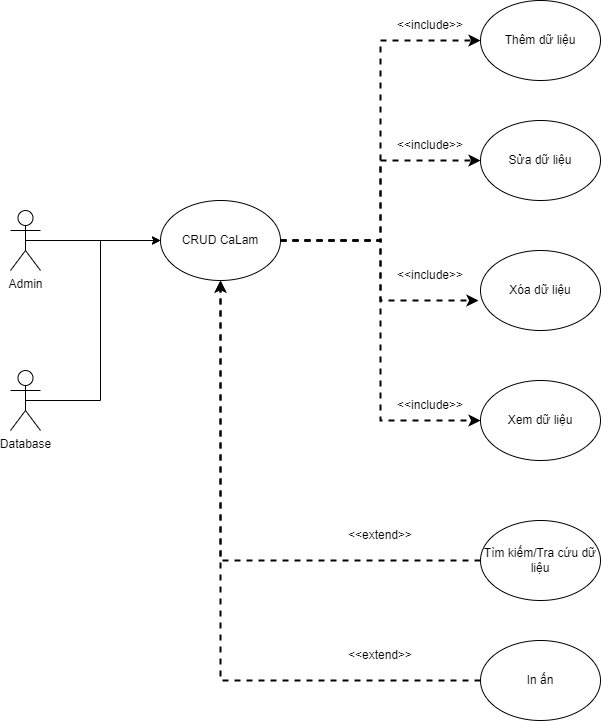

The diagram above was exported from draw.io. Its source (the exported page's mxGraphModel, read from the mxfile embedded in the PNG):
<mxGraphModel dx="954" dy="558" grid="0" gridSize="10" guides="1" tooltips="1" connect="1" arrows="1" fold="1" page="1" pageScale="1" pageWidth="850" pageHeight="1100" background="#ffffff" math="0" shadow="0">
  <root>
    <mxCell id="0" />
    <mxCell id="1" parent="0" />
    <mxCell id="7ehReN7j-QpidzYp8T0c-1" style="edgeStyle=orthogonalEdgeStyle;rounded=0;orthogonalLoop=1;jettySize=auto;html=1;exitX=0.5;exitY=0.5;exitDx=0;exitDy=0;exitPerimeter=0;entryX=0;entryY=0.5;entryDx=0;entryDy=0;" edge="1" parent="1" source="7ehReN7j-QpidzYp8T0c-2" target="7ehReN7j-QpidzYp8T0c-6">
      <mxGeometry relative="1" as="geometry" />
    </mxCell>
    <mxCell id="7ehReN7j-QpidzYp8T0c-2" value="Admin" style="shape=umlActor;verticalLabelPosition=bottom;verticalAlign=top;html=1;outlineConnect=0;" vertex="1" parent="1">
      <mxGeometry x="70" y="250" width="30" height="60" as="geometry" />
    </mxCell>
    <mxCell id="7ehReN7j-QpidzYp8T0c-3" style="edgeStyle=orthogonalEdgeStyle;rounded=0;orthogonalLoop=1;jettySize=auto;html=1;exitX=1;exitY=0.5;exitDx=0;exitDy=0;entryX=0;entryY=0.5;entryDx=0;entryDy=0;dashed=1;strokeWidth=2;" edge="1" parent="1" source="7ehReN7j-QpidzYp8T0c-6" target="7ehReN7j-QpidzYp8T0c-9">
      <mxGeometry relative="1" as="geometry" />
    </mxCell>
    <mxCell id="7ehReN7j-QpidzYp8T0c-4" style="edgeStyle=orthogonalEdgeStyle;rounded=0;orthogonalLoop=1;jettySize=auto;html=1;exitX=1;exitY=0.5;exitDx=0;exitDy=0;entryX=0;entryY=0.5;entryDx=0;entryDy=0;strokeWidth=2;dashed=1;" edge="1" parent="1" source="7ehReN7j-QpidzYp8T0c-6" target="7ehReN7j-QpidzYp8T0c-10">
      <mxGeometry relative="1" as="geometry" />
    </mxCell>
    <mxCell id="7ehReN7j-QpidzYp8T0c-5" style="edgeStyle=orthogonalEdgeStyle;rounded=0;orthogonalLoop=1;jettySize=auto;html=1;exitX=1;exitY=0.5;exitDx=0;exitDy=0;entryX=0;entryY=0.5;entryDx=0;entryDy=0;strokeWidth=2;dashed=1;" edge="1" parent="1" source="7ehReN7j-QpidzYp8T0c-6" target="7ehReN7j-QpidzYp8T0c-12">
      <mxGeometry relative="1" as="geometry" />
    </mxCell>
    <mxCell id="7ehReN7j-QpidzYp8T0c-6" value="CRUD CaLam" style="ellipse;whiteSpace=wrap;html=1;" vertex="1" parent="1">
      <mxGeometry x="220" y="240" width="120" height="80" as="geometry" />
    </mxCell>
    <mxCell id="7ehReN7j-QpidzYp8T0c-7" style="edgeStyle=orthogonalEdgeStyle;rounded=0;orthogonalLoop=1;jettySize=auto;html=1;exitX=0.5;exitY=0.5;exitDx=0;exitDy=0;exitPerimeter=0;entryX=0;entryY=0.5;entryDx=0;entryDy=0;" edge="1" parent="1" source="7ehReN7j-QpidzYp8T0c-8" target="7ehReN7j-QpidzYp8T0c-6">
      <mxGeometry relative="1" as="geometry" />
    </mxCell>
    <mxCell id="7ehReN7j-QpidzYp8T0c-8" value="Database" style="shape=umlActor;verticalLabelPosition=bottom;verticalAlign=top;html=1;outlineConnect=0;" vertex="1" parent="1">
      <mxGeometry x="70" y="410" width="30" height="60" as="geometry" />
    </mxCell>
    <mxCell id="7ehReN7j-QpidzYp8T0c-9" value="Thêm dữ liệu" style="ellipse;whiteSpace=wrap;html=1;" vertex="1" parent="1">
      <mxGeometry x="540" y="40" width="120" height="80" as="geometry" />
    </mxCell>
    <mxCell id="7ehReN7j-QpidzYp8T0c-10" value="Sửa dữ liệu" style="ellipse;whiteSpace=wrap;html=1;" vertex="1" parent="1">
      <mxGeometry x="540" y="160" width="120" height="80" as="geometry" />
    </mxCell>
    <mxCell id="7ehReN7j-QpidzYp8T0c-11" value="Xóa dữ liệu" style="ellipse;whiteSpace=wrap;html=1;" vertex="1" parent="1">
      <mxGeometry x="540" y="290" width="120" height="80" as="geometry" />
    </mxCell>
    <mxCell id="7ehReN7j-QpidzYp8T0c-12" value="Xem dữ liệu" style="ellipse;whiteSpace=wrap;html=1;" vertex="1" parent="1">
      <mxGeometry x="540" y="420" width="120" height="80" as="geometry" />
    </mxCell>
    <mxCell id="7ehReN7j-QpidzYp8T0c-13" style="edgeStyle=orthogonalEdgeStyle;rounded=0;orthogonalLoop=1;jettySize=auto;html=1;exitX=1;exitY=0.5;exitDx=0;exitDy=0;entryX=-0.017;entryY=0.625;entryDx=0;entryDy=0;entryPerimeter=0;dashed=1;strokeWidth=2;" edge="1" parent="1" source="7ehReN7j-QpidzYp8T0c-6" target="7ehReN7j-QpidzYp8T0c-11">
      <mxGeometry relative="1" as="geometry" />
    </mxCell>
    <mxCell id="7ehReN7j-QpidzYp8T0c-14" value="&amp;lt;&amp;lt;include&amp;gt;&amp;gt;" style="text;html=1;align=center;verticalAlign=middle;whiteSpace=wrap;rounded=0;" vertex="1" parent="1">
      <mxGeometry x="460" y="50" width="60" height="30" as="geometry" />
    </mxCell>
    <mxCell id="7ehReN7j-QpidzYp8T0c-15" value="&amp;lt;&amp;lt;include&amp;gt;&amp;gt;" style="text;html=1;align=center;verticalAlign=middle;whiteSpace=wrap;rounded=0;" vertex="1" parent="1">
      <mxGeometry x="460" y="170" width="60" height="30" as="geometry" />
    </mxCell>
    <mxCell id="7ehReN7j-QpidzYp8T0c-16" value="&amp;lt;&amp;lt;include&amp;gt;&amp;gt;" style="text;html=1;align=center;verticalAlign=middle;whiteSpace=wrap;rounded=0;" vertex="1" parent="1">
      <mxGeometry x="460" y="300" width="60" height="30" as="geometry" />
    </mxCell>
    <mxCell id="7ehReN7j-QpidzYp8T0c-17" value="&amp;lt;&amp;lt;include&amp;gt;&amp;gt;" style="text;html=1;align=center;verticalAlign=middle;whiteSpace=wrap;rounded=0;" vertex="1" parent="1">
      <mxGeometry x="460" y="430" width="60" height="30" as="geometry" />
    </mxCell>
    <mxCell id="7ehReN7j-QpidzYp8T0c-18" style="edgeStyle=orthogonalEdgeStyle;rounded=0;orthogonalLoop=1;jettySize=auto;html=1;exitX=0;exitY=0.5;exitDx=0;exitDy=0;entryX=0.5;entryY=1;entryDx=0;entryDy=0;dashed=1;strokeWidth=2;" edge="1" parent="1" source="7ehReN7j-QpidzYp8T0c-19" target="7ehReN7j-QpidzYp8T0c-6">
      <mxGeometry relative="1" as="geometry" />
    </mxCell>
    <mxCell id="7ehReN7j-QpidzYp8T0c-19" value="Tìm kiếm/Tra cứu dữ liệu" style="ellipse;whiteSpace=wrap;html=1;" vertex="1" parent="1">
      <mxGeometry x="540" y="560" width="120" height="80" as="geometry" />
    </mxCell>
    <mxCell id="7ehReN7j-QpidzYp8T0c-20" style="edgeStyle=orthogonalEdgeStyle;rounded=0;orthogonalLoop=1;jettySize=auto;html=1;exitX=0;exitY=0.5;exitDx=0;exitDy=0;entryX=0.5;entryY=1;entryDx=0;entryDy=0;dashed=1;strokeWidth=2;" edge="1" parent="1" source="7ehReN7j-QpidzYp8T0c-21" target="7ehReN7j-QpidzYp8T0c-6">
      <mxGeometry relative="1" as="geometry" />
    </mxCell>
    <mxCell id="7ehReN7j-QpidzYp8T0c-21" value="In ấn" style="ellipse;whiteSpace=wrap;html=1;" vertex="1" parent="1">
      <mxGeometry x="540" y="680" width="120" height="80" as="geometry" />
    </mxCell>
    <mxCell id="7ehReN7j-QpidzYp8T0c-22" value="&amp;lt;&amp;lt;extend&amp;gt;&amp;gt;" style="text;html=1;align=center;verticalAlign=middle;whiteSpace=wrap;rounded=0;" vertex="1" parent="1">
      <mxGeometry x="410" y="680" width="60" height="30" as="geometry" />
    </mxCell>
    <mxCell id="7ehReN7j-QpidzYp8T0c-23" value="&amp;lt;&amp;lt;extend&amp;gt;&amp;gt;" style="text;html=1;align=center;verticalAlign=middle;whiteSpace=wrap;rounded=0;" vertex="1" parent="1">
      <mxGeometry x="410" y="560" width="60" height="30" as="geometry" />
    </mxCell>
  </root>
</mxGraphModel>